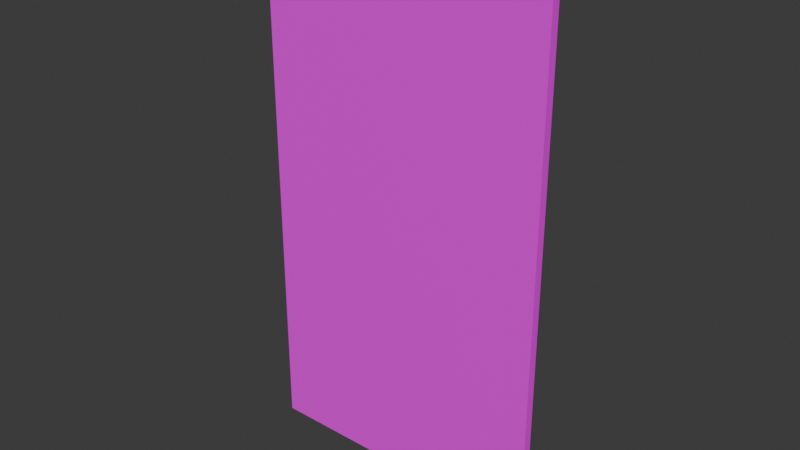 # Source: door.blend  (saved by Blender 4.3.32; exported with 4.5.12 LTS)
import bpy
from mathutils import Matrix  # noqa: F401  (used for matrix-valued properties, if any)

bpy.ops.wm.read_factory_settings(use_empty=True)
scene = bpy.context.scene
scene.name = 'Scene'

# ---- collections
col_collection = bpy.data.collections.new('Collection'); scene.collection.children.link(col_collection)

# ---- images (referenced by path relative to the original .blend; pixels are not part of the script)
import os
ASSET_DIR = os.environ.get("B2B_ASSET_DIR", "")  # directory of the original .blend (textures are referenced by path, not embedded)
HERE = os.path.dirname(os.path.abspath(__file__))  # packed textures are extracted next to this script under _unpacked/

def load_image(name, relpath, width, height, colorspace="sRGB"):
    """Load a texture the original file referenced (path relative to the .blend, or extracted next to this script)."""
    p = next((c for c in (os.path.join(HERE, relpath), os.path.join(ASSET_DIR, relpath)) if relpath and os.path.exists(c)), "")
    if p:
        img = bpy.data.images.load(p, check_existing=True)
        img.name = name
    else:  # same state as the original file: an image datablock whose file is absent (Cycles renders it pink)
        img = bpy.data.images.new(name, width, height)
        img.source = "FILE"
        img.filepath = "//" + (relpath or name)
    img.colorspace_settings.name = colorspace
    return img
img_door_png_001 = load_image('door.png.001', 'door.png', 1024, 1024, 'sRGB')

# ---- materials (node trees are filled in below, after node groups)
mat_door_001 = bpy.data.materials.new('Door.001')

# ---- material node trees
mat_door_001.use_nodes = True; mat_door_001.node_tree.nodes.clear()
_N = mat_door_001.node_tree.nodes; _L = mat_door_001.node_tree.links
n0 = _N.new('ShaderNodeBsdfPrincipled'); n0.name = 'Principled BSDF'; n0.location = (10, 300)
n1 = _N.new('ShaderNodeOutputMaterial'); n1.name = 'Material Output'; n1.location = (300, 300)
n2 = _N.new('ShaderNodeTexImage'); n2.name = 'Image Texture'; n2.location = (-280, 280)
n2.image = img_door_png_001
_L.new(n0.outputs[0], n1.inputs[0])
_L.new(n2.outputs[0], n0.inputs[0])
n1.is_active_output = True

# ---- world
world_world = bpy.data.worlds.new('World'); scene.world = world_world
world_world.use_nodes = True; world_world.node_tree.nodes.clear()
_N = world_world.node_tree.nodes; _L = world_world.node_tree.links
n0 = _N.new('ShaderNodeOutputWorld'); n0.name = 'World Output'; n0.location = (300, 300)
n1 = _N.new('ShaderNodeBackground'); n1.name = 'Background'; n1.location = (10, 300)
n1.inputs[0].default_value = (0.05088, 0.05088, 0.05088, 1.0)
_L.new(n1.outputs[0], n0.inputs[0])
n0.is_active_output = True
world_world.color = (0.05088, 0.05088, 0.05088)
world_world.sun_shadow_jitter_overblur = 0.0

# ---- meshes
me_plane_001 = bpy.data.meshes.new('Plane.001')
me_plane_001.from_pydata([(-1.994, -1.0, -0.01638), (0.005817, -1.0, -0.01638), (-1.994, 1.0, -0.01638), (0.005817, 1.0, -0.01638), (-1.994, 1.0, 0.04824), (-1.994, -1.0, 0.04824), (0.005817, -1.0, 0.04824), (0.005817, 1.0, 0.04824)], [], [(0, 2, 3, 1), (5, 6, 7, 4), (3, 2, 4, 7), (0, 1, 6, 5), (1, 3, 7, 6), (2, 0, 5, 4)])
_uv = me_plane_001.uv_layers.new(name='UVMap')
_uv.uv.foreach_set('vector', [0.03175, 0.0, 0.03175, 1.0, 1.0, 1.0, 1.0, 0.0, 0.03175, 0.0, 1.0, 0.0, 1.0, 1.0, 0.03175, 1.0, 0.1549, 0.3549, 0.1549, 0.07404, 0.07679, 0.07404, 0.07679, 0.3549, 0.1549, 0.07404, 0.1549, 0.3549, 0.07679, 0.3549, 0.07679, 0.07404, 0.1549, 0.07404, 0.1549, 0.3549, 0.07679, 0.3549, 0.07679, 0.07404, 0.1549, 0.3549, 0.1549, 0.07404, 0.07679, 0.07404, 0.07679, 0.3549])
me_plane_001.materials.append(mat_door_001)
me_plane_001.update()

# ---- objects
ob_door_col = bpy.data.objects.new('Door-col', me_plane_001)

# ---- transforms, parenting, visibility, modifiers, constraints
ob_door_col.location = (0.0, 0.0, 0.0)
ob_door_col.rotation_euler = (1.571, -0.0, 0.0)
ob_door_col.scale = (0.79, 1.436, 0.7182)

# ---- collection membership
col_collection.objects.link(ob_door_col)

# ---- scene / render settings (as saved in the file)
scene.frame_start = 1; scene.frame_end = 250; scene.frame_set(1)
scene.render.engine = 'BLENDER_EEVEE_NEXT'
bpy.context.view_layer.update()

# ---- added for rendering (the .blend has no active camera and no usable light): camera, sun
cam_auto = bpy.data.cameras.new('AutoCamera')
cam_auto.lens = 50.0
cam_auto.sensor_width = 36.0
cam_auto.clip_end = 1000.0
ob_auto_camera = bpy.data.objects.new('AutoCamera', cam_auto)
scene.collection.objects.link(ob_auto_camera)
ob_auto_camera.location = (2.24841, -3.65207, 2.42708)
ob_auto_camera.rotation_euler = (1.09748, -7.21219e-08, 0.694738)
scene.camera = ob_auto_camera
light_auto_sun = bpy.data.lights.new('AutoSun', 'SUN')
light_auto_sun.energy = 3.0
light_auto_sun.angle = 0.0523599
ob_auto_sun = bpy.data.objects.new('AutoSun', light_auto_sun)
scene.collection.objects.link(ob_auto_sun)
ob_auto_sun.rotation_euler = (0.872665, 0.174533, 0.523599)
bpy.context.view_layer.update()

